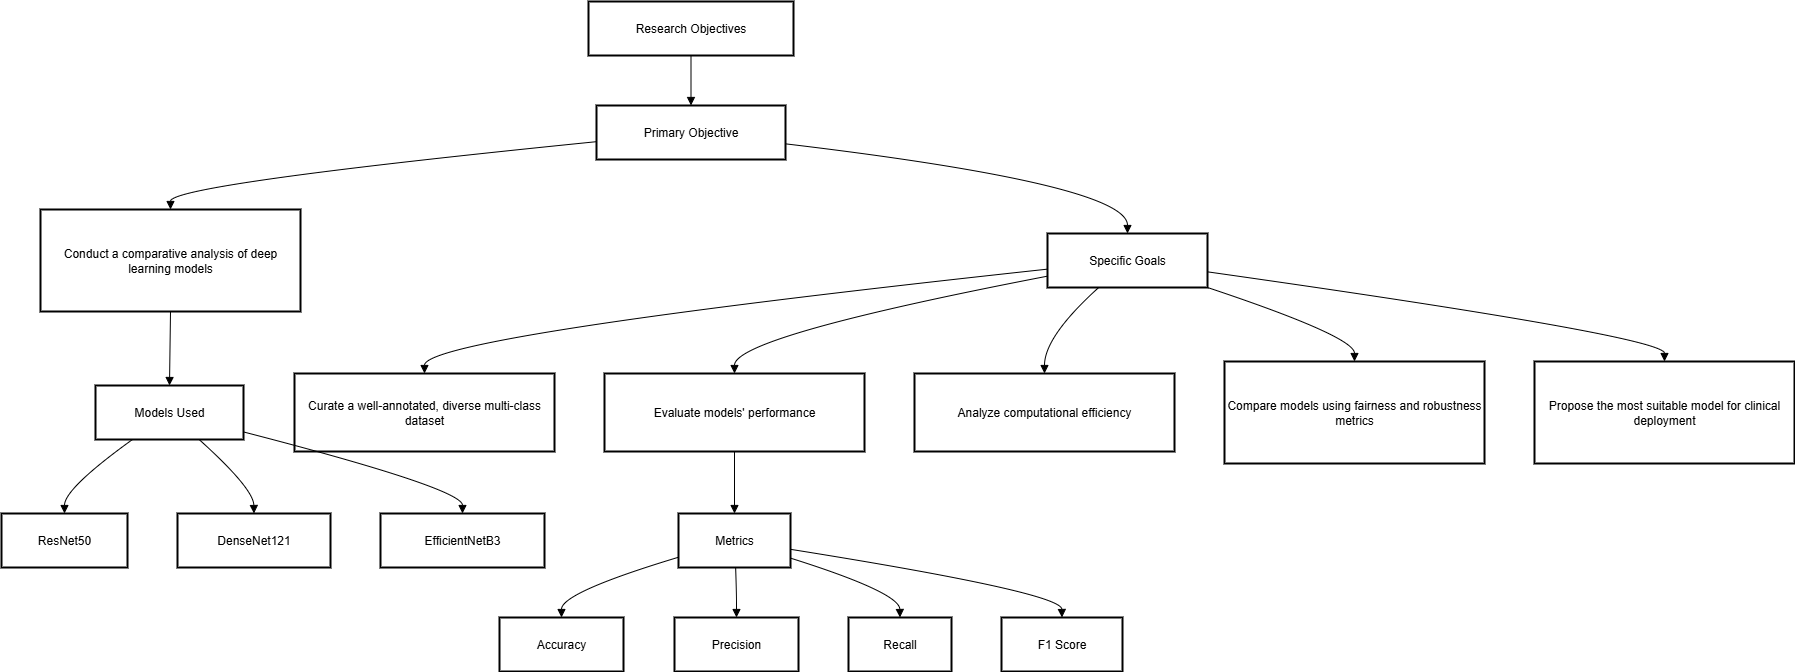

The diagram above was exported from draw.io. Its source (the exported page's mxGraphModel, read from the mxfile embedded in the PNG):
<mxGraphModel>
  <root>
    <mxCell id="0" />
    <mxCell id="1" parent="0" />
    <mxCell id="2" value="Research Objectives" style="whiteSpace=wrap;strokeWidth=2;" vertex="1" parent="1">
      <mxGeometry x="595" y="8" width="205" height="54" as="geometry" />
    </mxCell>
    <mxCell id="3" value="Primary Objective" style="whiteSpace=wrap;strokeWidth=2;" vertex="1" parent="1">
      <mxGeometry x="603" y="112" width="189" height="54" as="geometry" />
    </mxCell>
    <mxCell id="4" value="Conduct a comparative analysis of deep learning models" style="whiteSpace=wrap;strokeWidth=2;" vertex="1" parent="1">
      <mxGeometry x="47" y="216" width="260" height="102" as="geometry" />
    </mxCell>
    <mxCell id="5" value="Models Used" style="whiteSpace=wrap;strokeWidth=2;" vertex="1" parent="1">
      <mxGeometry x="102" y="392" width="148" height="54" as="geometry" />
    </mxCell>
    <mxCell id="6" value="ResNet50" style="whiteSpace=wrap;strokeWidth=2;" vertex="1" parent="1">
      <mxGeometry x="8" y="520" width="126" height="54" as="geometry" />
    </mxCell>
    <mxCell id="7" value="DenseNet121" style="whiteSpace=wrap;strokeWidth=2;" vertex="1" parent="1">
      <mxGeometry x="184" y="520" width="153" height="54" as="geometry" />
    </mxCell>
    <mxCell id="8" value="EfficientNetB3" style="whiteSpace=wrap;strokeWidth=2;" vertex="1" parent="1">
      <mxGeometry x="387" y="520" width="164" height="54" as="geometry" />
    </mxCell>
    <mxCell id="9" value="Specific Goals" style="whiteSpace=wrap;strokeWidth=2;" vertex="1" parent="1">
      <mxGeometry x="1054" y="240" width="160" height="54" as="geometry" />
    </mxCell>
    <mxCell id="10" value="Curate a well-annotated, diverse multi-class dataset" style="whiteSpace=wrap;strokeWidth=2;" vertex="1" parent="1">
      <mxGeometry x="301" y="380" width="260" height="78" as="geometry" />
    </mxCell>
    <mxCell id="11" value="Evaluate models' performance" style="whiteSpace=wrap;strokeWidth=2;" vertex="1" parent="1">
      <mxGeometry x="611" y="380" width="260" height="78" as="geometry" />
    </mxCell>
    <mxCell id="12" value="Metrics" style="whiteSpace=wrap;strokeWidth=2;" vertex="1" parent="1">
      <mxGeometry x="685" y="520" width="112" height="54" as="geometry" />
    </mxCell>
    <mxCell id="13" value="Accuracy" style="whiteSpace=wrap;strokeWidth=2;" vertex="1" parent="1">
      <mxGeometry x="506" y="624" width="124" height="54" as="geometry" />
    </mxCell>
    <mxCell id="14" value="Precision" style="whiteSpace=wrap;strokeWidth=2;" vertex="1" parent="1">
      <mxGeometry x="681" y="624" width="124" height="54" as="geometry" />
    </mxCell>
    <mxCell id="15" value="Recall" style="whiteSpace=wrap;strokeWidth=2;" vertex="1" parent="1">
      <mxGeometry x="855" y="624" width="103" height="54" as="geometry" />
    </mxCell>
    <mxCell id="16" value="F1 Score" style="whiteSpace=wrap;strokeWidth=2;" vertex="1" parent="1">
      <mxGeometry x="1008" y="624" width="121" height="54" as="geometry" />
    </mxCell>
    <mxCell id="17" value="Analyze computational efficiency" style="whiteSpace=wrap;strokeWidth=2;" vertex="1" parent="1">
      <mxGeometry x="921" y="380" width="260" height="78" as="geometry" />
    </mxCell>
    <mxCell id="18" value="Compare models using fairness and robustness metrics" style="whiteSpace=wrap;strokeWidth=2;" vertex="1" parent="1">
      <mxGeometry x="1231" y="368" width="260" height="102" as="geometry" />
    </mxCell>
    <mxCell id="19" value="Propose the most suitable model for clinical deployment" style="whiteSpace=wrap;strokeWidth=2;" vertex="1" parent="1">
      <mxGeometry x="1541" y="368" width="260" height="102" as="geometry" />
    </mxCell>
    <mxCell id="20" value="" style="curved=1;startArrow=none;endArrow=block;exitX=0.5;exitY=1;entryX=0.5;entryY=0;" edge="1" parent="1" source="2" target="3">
      <mxGeometry relative="1" as="geometry">
        <Array as="points" />
      </mxGeometry>
    </mxCell>
    <mxCell id="21" value="" style="curved=1;startArrow=none;endArrow=block;exitX=0;exitY=0.67;entryX=0.5;entryY=0;" edge="1" parent="1" source="3" target="4">
      <mxGeometry relative="1" as="geometry">
        <Array as="points">
          <mxPoint x="177" y="191" />
        </Array>
      </mxGeometry>
    </mxCell>
    <mxCell id="22" value="" style="curved=1;startArrow=none;endArrow=block;exitX=0.5;exitY=1;entryX=0.5;entryY=0;" edge="1" parent="1" source="4" target="5">
      <mxGeometry relative="1" as="geometry">
        <Array as="points" />
      </mxGeometry>
    </mxCell>
    <mxCell id="23" value="" style="curved=1;startArrow=none;endArrow=block;exitX=0.25;exitY=1;entryX=0.5;entryY=0;" edge="1" parent="1" source="5" target="6">
      <mxGeometry relative="1" as="geometry">
        <Array as="points">
          <mxPoint x="71" y="495" />
        </Array>
      </mxGeometry>
    </mxCell>
    <mxCell id="24" value="" style="curved=1;startArrow=none;endArrow=block;exitX=0.7;exitY=1;entryX=0.5;entryY=0;" edge="1" parent="1" source="5" target="7">
      <mxGeometry relative="1" as="geometry">
        <Array as="points">
          <mxPoint x="260" y="495" />
        </Array>
      </mxGeometry>
    </mxCell>
    <mxCell id="25" value="" style="curved=1;startArrow=none;endArrow=block;exitX=1;exitY=0.86;entryX=0.5;entryY=0;" edge="1" parent="1" source="5" target="8">
      <mxGeometry relative="1" as="geometry">
        <Array as="points">
          <mxPoint x="469" y="495" />
        </Array>
      </mxGeometry>
    </mxCell>
    <mxCell id="26" value="" style="curved=1;startArrow=none;endArrow=block;exitX=1;exitY=0.71;entryX=0.5;entryY=0;" edge="1" parent="1" source="3" target="9">
      <mxGeometry relative="1" as="geometry">
        <Array as="points">
          <mxPoint x="1134" y="191" />
        </Array>
      </mxGeometry>
    </mxCell>
    <mxCell id="27" value="" style="curved=1;startArrow=none;endArrow=block;exitX=0;exitY=0.66;entryX=0.5;entryY=0;" edge="1" parent="1" source="9" target="10">
      <mxGeometry relative="1" as="geometry">
        <Array as="points">
          <mxPoint x="431" y="343" />
        </Array>
      </mxGeometry>
    </mxCell>
    <mxCell id="28" value="" style="curved=1;startArrow=none;endArrow=block;exitX=0;exitY=0.79;entryX=0.5;entryY=0;" edge="1" parent="1" source="9" target="11">
      <mxGeometry relative="1" as="geometry">
        <Array as="points">
          <mxPoint x="741" y="343" />
        </Array>
      </mxGeometry>
    </mxCell>
    <mxCell id="29" value="" style="curved=1;startArrow=none;endArrow=block;exitX=0.5;exitY=1;entryX=0.5;entryY=0;" edge="1" parent="1" source="11" target="12">
      <mxGeometry relative="1" as="geometry">
        <Array as="points" />
      </mxGeometry>
    </mxCell>
    <mxCell id="30" value="" style="curved=1;startArrow=none;endArrow=block;exitX=0;exitY=0.81;entryX=0.5;entryY=0;" edge="1" parent="1" source="12" target="13">
      <mxGeometry relative="1" as="geometry">
        <Array as="points">
          <mxPoint x="568" y="599" />
        </Array>
      </mxGeometry>
    </mxCell>
    <mxCell id="31" value="" style="curved=1;startArrow=none;endArrow=block;exitX=0.51;exitY=1;entryX=0.5;entryY=0;" edge="1" parent="1" source="12" target="14">
      <mxGeometry relative="1" as="geometry">
        <Array as="points">
          <mxPoint x="743" y="599" />
        </Array>
      </mxGeometry>
    </mxCell>
    <mxCell id="32" value="" style="curved=1;startArrow=none;endArrow=block;exitX=0.99;exitY=0.82;entryX=0.5;entryY=0;" edge="1" parent="1" source="12" target="15">
      <mxGeometry relative="1" as="geometry">
        <Array as="points">
          <mxPoint x="906" y="599" />
        </Array>
      </mxGeometry>
    </mxCell>
    <mxCell id="33" value="" style="curved=1;startArrow=none;endArrow=block;exitX=0.99;exitY=0.66;entryX=0.5;entryY=0;" edge="1" parent="1" source="12" target="16">
      <mxGeometry relative="1" as="geometry">
        <Array as="points">
          <mxPoint x="1068" y="599" />
        </Array>
      </mxGeometry>
    </mxCell>
    <mxCell id="34" value="" style="curved=1;startArrow=none;endArrow=block;exitX=0.32;exitY=1;entryX=0.5;entryY=0;" edge="1" parent="1" source="9" target="17">
      <mxGeometry relative="1" as="geometry">
        <Array as="points">
          <mxPoint x="1051" y="343" />
        </Array>
      </mxGeometry>
    </mxCell>
    <mxCell id="35" value="" style="curved=1;startArrow=none;endArrow=block;exitX=1;exitY=1;entryX=0.5;entryY=0;" edge="1" parent="1" source="9" target="18">
      <mxGeometry relative="1" as="geometry">
        <Array as="points">
          <mxPoint x="1361" y="343" />
        </Array>
      </mxGeometry>
    </mxCell>
    <mxCell id="36" value="" style="curved=1;startArrow=none;endArrow=block;exitX=1;exitY=0.71;entryX=0.5;entryY=0;" edge="1" parent="1" source="9" target="19">
      <mxGeometry relative="1" as="geometry">
        <Array as="points">
          <mxPoint x="1671" y="343" />
        </Array>
      </mxGeometry>
    </mxCell>
  </root>
</mxGraphModel>